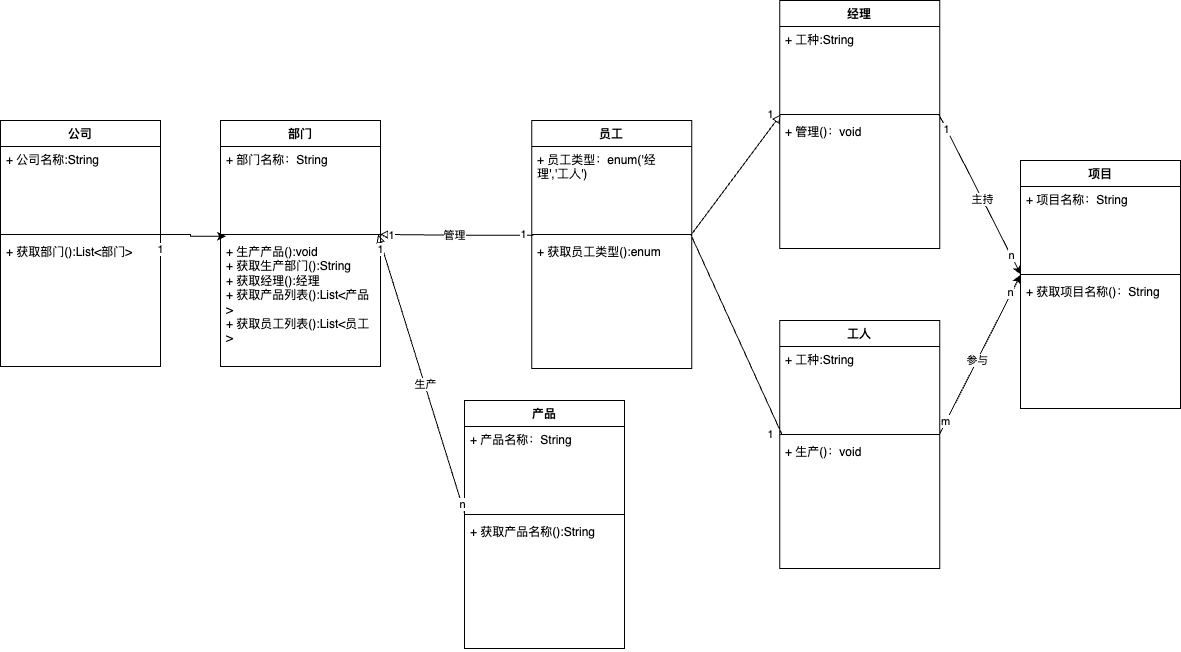

The diagram above was exported from draw.io. Its source (the exported page's mxGraphModel, read from the mxfile embedded in the PNG):
<mxGraphModel dx="1797" dy="1829" grid="1" gridSize="10" guides="1" tooltips="1" connect="1" arrows="1" fold="1" page="1" pageScale="1" pageWidth="827" pageHeight="1169" math="0" shadow="0">
  <root>
    <mxCell id="0" />
    <mxCell id="1" parent="0" />
    <mxCell id="qKJPH_uoOMr3jJIxFgAU-1" value="部门" style="swimlane;fontStyle=1;align=center;verticalAlign=top;childLayout=stackLayout;horizontal=1;startSize=26;horizontalStack=0;resizeParent=1;resizeParentMax=0;resizeLast=0;collapsible=1;marginBottom=0;whiteSpace=wrap;html=1;" vertex="1" parent="1">
      <mxGeometry x="80" y="80" width="160" height="246" as="geometry" />
    </mxCell>
    <mxCell id="qKJPH_uoOMr3jJIxFgAU-2" value="+ 部门名称：String" style="text;strokeColor=none;fillColor=none;align=left;verticalAlign=top;spacingLeft=4;spacingRight=4;overflow=hidden;rotatable=0;points=[[0,0.5],[1,0.5]];portConstraint=eastwest;whiteSpace=wrap;html=1;" vertex="1" parent="qKJPH_uoOMr3jJIxFgAU-1">
      <mxGeometry y="26" width="160" height="84" as="geometry" />
    </mxCell>
    <mxCell id="qKJPH_uoOMr3jJIxFgAU-3" value="" style="line;strokeWidth=1;fillColor=none;align=left;verticalAlign=middle;spacingTop=-1;spacingLeft=3;spacingRight=3;rotatable=0;labelPosition=right;points=[];portConstraint=eastwest;strokeColor=inherit;" vertex="1" parent="qKJPH_uoOMr3jJIxFgAU-1">
      <mxGeometry y="110" width="160" height="8" as="geometry" />
    </mxCell>
    <mxCell id="qKJPH_uoOMr3jJIxFgAU-4" value="+ 生产产品():void&lt;div&gt;+ 获取生产部门():String&lt;/div&gt;&lt;div&gt;+ 获取经理():经理&lt;/div&gt;&lt;div&gt;+ 获取产品列表():List&amp;lt;产品&amp;gt;&lt;/div&gt;&lt;div&gt;+ 获取员工列表():List&amp;lt;员工&amp;gt;&lt;/div&gt;" style="text;strokeColor=none;fillColor=none;align=left;verticalAlign=top;spacingLeft=4;spacingRight=4;overflow=hidden;rotatable=0;points=[[0,0.5],[1,0.5]];portConstraint=eastwest;whiteSpace=wrap;html=1;" vertex="1" parent="qKJPH_uoOMr3jJIxFgAU-1">
      <mxGeometry y="118" width="160" height="128" as="geometry" />
    </mxCell>
    <mxCell id="qKJPH_uoOMr3jJIxFgAU-5" value="产品" style="swimlane;fontStyle=1;align=center;verticalAlign=top;childLayout=stackLayout;horizontal=1;startSize=26;horizontalStack=0;resizeParent=1;resizeParentMax=0;resizeLast=0;collapsible=1;marginBottom=0;whiteSpace=wrap;html=1;" vertex="1" parent="1">
      <mxGeometry x="323.94" y="360" width="160" height="248" as="geometry" />
    </mxCell>
    <mxCell id="qKJPH_uoOMr3jJIxFgAU-6" value="+ 产品名称：String" style="text;strokeColor=none;fillColor=none;align=left;verticalAlign=top;spacingLeft=4;spacingRight=4;overflow=hidden;rotatable=0;points=[[0,0.5],[1,0.5]];portConstraint=eastwest;whiteSpace=wrap;html=1;" vertex="1" parent="qKJPH_uoOMr3jJIxFgAU-5">
      <mxGeometry y="26" width="160" height="84" as="geometry" />
    </mxCell>
    <mxCell id="qKJPH_uoOMr3jJIxFgAU-7" value="" style="line;strokeWidth=1;fillColor=none;align=left;verticalAlign=middle;spacingTop=-1;spacingLeft=3;spacingRight=3;rotatable=0;labelPosition=right;points=[];portConstraint=eastwest;strokeColor=inherit;" vertex="1" parent="qKJPH_uoOMr3jJIxFgAU-5">
      <mxGeometry y="110" width="160" height="8" as="geometry" />
    </mxCell>
    <mxCell id="qKJPH_uoOMr3jJIxFgAU-8" value="+ 获取产品名称():String" style="text;strokeColor=none;fillColor=none;align=left;verticalAlign=top;spacingLeft=4;spacingRight=4;overflow=hidden;rotatable=0;points=[[0,0.5],[1,0.5]];portConstraint=eastwest;whiteSpace=wrap;html=1;" vertex="1" parent="qKJPH_uoOMr3jJIxFgAU-5">
      <mxGeometry y="118" width="160" height="130" as="geometry" />
    </mxCell>
    <mxCell id="qKJPH_uoOMr3jJIxFgAU-9" value="员工" style="swimlane;fontStyle=1;align=center;verticalAlign=top;childLayout=stackLayout;horizontal=1;startSize=26;horizontalStack=0;resizeParent=1;resizeParentMax=0;resizeLast=0;collapsible=1;marginBottom=0;whiteSpace=wrap;html=1;" vertex="1" parent="1">
      <mxGeometry x="391.13" y="80" width="160" height="248" as="geometry" />
    </mxCell>
    <mxCell id="qKJPH_uoOMr3jJIxFgAU-10" value="+ 员工类型：enum('经理','工人')" style="text;strokeColor=none;fillColor=none;align=left;verticalAlign=top;spacingLeft=4;spacingRight=4;overflow=hidden;rotatable=0;points=[[0,0.5],[1,0.5]];portConstraint=eastwest;whiteSpace=wrap;html=1;" vertex="1" parent="qKJPH_uoOMr3jJIxFgAU-9">
      <mxGeometry y="26" width="160" height="84" as="geometry" />
    </mxCell>
    <mxCell id="qKJPH_uoOMr3jJIxFgAU-11" value="" style="line;strokeWidth=1;fillColor=none;align=left;verticalAlign=middle;spacingTop=-1;spacingLeft=3;spacingRight=3;rotatable=0;labelPosition=right;points=[];portConstraint=eastwest;strokeColor=inherit;" vertex="1" parent="qKJPH_uoOMr3jJIxFgAU-9">
      <mxGeometry y="110" width="160" height="8" as="geometry" />
    </mxCell>
    <mxCell id="qKJPH_uoOMr3jJIxFgAU-12" value="+ 获取员工类型():enum" style="text;strokeColor=none;fillColor=none;align=left;verticalAlign=top;spacingLeft=4;spacingRight=4;overflow=hidden;rotatable=0;points=[[0,0.5],[1,0.5]];portConstraint=eastwest;whiteSpace=wrap;html=1;" vertex="1" parent="qKJPH_uoOMr3jJIxFgAU-9">
      <mxGeometry y="118" width="160" height="130" as="geometry" />
    </mxCell>
    <mxCell id="qKJPH_uoOMr3jJIxFgAU-13" value="项目" style="swimlane;fontStyle=1;align=center;verticalAlign=top;childLayout=stackLayout;horizontal=1;startSize=26;horizontalStack=0;resizeParent=1;resizeParentMax=0;resizeLast=0;collapsible=1;marginBottom=0;whiteSpace=wrap;html=1;" vertex="1" parent="1">
      <mxGeometry x="880" y="120" width="160" height="248" as="geometry" />
    </mxCell>
    <mxCell id="qKJPH_uoOMr3jJIxFgAU-14" value="+ 项目名称：String" style="text;strokeColor=none;fillColor=none;align=left;verticalAlign=top;spacingLeft=4;spacingRight=4;overflow=hidden;rotatable=0;points=[[0,0.5],[1,0.5]];portConstraint=eastwest;whiteSpace=wrap;html=1;" vertex="1" parent="qKJPH_uoOMr3jJIxFgAU-13">
      <mxGeometry y="26" width="160" height="84" as="geometry" />
    </mxCell>
    <mxCell id="qKJPH_uoOMr3jJIxFgAU-15" value="" style="line;strokeWidth=1;fillColor=none;align=left;verticalAlign=middle;spacingTop=-1;spacingLeft=3;spacingRight=3;rotatable=0;labelPosition=right;points=[];portConstraint=eastwest;strokeColor=inherit;" vertex="1" parent="qKJPH_uoOMr3jJIxFgAU-13">
      <mxGeometry y="110" width="160" height="8" as="geometry" />
    </mxCell>
    <mxCell id="qKJPH_uoOMr3jJIxFgAU-16" value="+ 获取项目名称()：String" style="text;strokeColor=none;fillColor=none;align=left;verticalAlign=top;spacingLeft=4;spacingRight=4;overflow=hidden;rotatable=0;points=[[0,0.5],[1,0.5]];portConstraint=eastwest;whiteSpace=wrap;html=1;" vertex="1" parent="qKJPH_uoOMr3jJIxFgAU-13">
      <mxGeometry y="118" width="160" height="130" as="geometry" />
    </mxCell>
    <mxCell id="qKJPH_uoOMr3jJIxFgAU-21" style="rounded=0;orthogonalLoop=1;jettySize=auto;html=1;exitX=0;exitY=0.264;exitDx=0;exitDy=0;exitPerimeter=0;strokeColor=default;endArrow=block;startFill=0;endFill=0;entryX=0.985;entryY=0.507;entryDx=0;entryDy=0;entryPerimeter=0;" edge="1" parent="1" source="qKJPH_uoOMr3jJIxFgAU-7" target="qKJPH_uoOMr3jJIxFgAU-3">
      <mxGeometry relative="1" as="geometry">
        <mxPoint x="240" y="190" as="targetPoint" />
      </mxGeometry>
    </mxCell>
    <mxCell id="qKJPH_uoOMr3jJIxFgAU-22" value="生产" style="edgeLabel;html=1;align=center;verticalAlign=middle;resizable=0;points=[];" vertex="1" connectable="0" parent="qKJPH_uoOMr3jJIxFgAU-21">
      <mxGeometry x="-0.0806" relative="1" as="geometry">
        <mxPoint as="offset" />
      </mxGeometry>
    </mxCell>
    <mxCell id="qKJPH_uoOMr3jJIxFgAU-26" value="n" style="edgeLabel;html=1;align=center;verticalAlign=middle;resizable=0;points=[];" vertex="1" connectable="0" parent="qKJPH_uoOMr3jJIxFgAU-21">
      <mxGeometry x="-0.944" relative="1" as="geometry">
        <mxPoint as="offset" />
      </mxGeometry>
    </mxCell>
    <mxCell id="qKJPH_uoOMr3jJIxFgAU-27" value="1" style="edgeLabel;html=1;align=center;verticalAlign=middle;resizable=0;points=[];" vertex="1" connectable="0" parent="qKJPH_uoOMr3jJIxFgAU-21">
      <mxGeometry x="0.9008" y="2" relative="1" as="geometry">
        <mxPoint as="offset" />
      </mxGeometry>
    </mxCell>
    <mxCell id="qKJPH_uoOMr3jJIxFgAU-24" style="edgeStyle=orthogonalEdgeStyle;rounded=0;orthogonalLoop=1;jettySize=auto;html=1;exitX=0.01;exitY=0.587;exitDx=0;exitDy=0;entryX=0.996;entryY=0.49;entryDx=0;entryDy=0;entryPerimeter=0;exitPerimeter=0;endArrow=block;startFill=0;endFill=0;" edge="1" parent="1" source="qKJPH_uoOMr3jJIxFgAU-11" target="qKJPH_uoOMr3jJIxFgAU-3">
      <mxGeometry relative="1" as="geometry" />
    </mxCell>
    <mxCell id="qKJPH_uoOMr3jJIxFgAU-25" value="管理" style="edgeLabel;html=1;align=center;verticalAlign=middle;resizable=0;points=[];" vertex="1" connectable="0" parent="qKJPH_uoOMr3jJIxFgAU-24">
      <mxGeometry x="0.0388" y="1" relative="1" as="geometry">
        <mxPoint as="offset" />
      </mxGeometry>
    </mxCell>
    <mxCell id="qKJPH_uoOMr3jJIxFgAU-28" value="1" style="edgeLabel;html=1;align=center;verticalAlign=middle;resizable=0;points=[];" vertex="1" connectable="0" parent="qKJPH_uoOMr3jJIxFgAU-24">
      <mxGeometry x="0.8475" y="1" relative="1" as="geometry">
        <mxPoint as="offset" />
      </mxGeometry>
    </mxCell>
    <mxCell id="qKJPH_uoOMr3jJIxFgAU-29" value="1" style="edgeLabel;html=1;align=center;verticalAlign=middle;resizable=0;points=[];" vertex="1" connectable="0" parent="qKJPH_uoOMr3jJIxFgAU-24">
      <mxGeometry x="-0.8601" y="-1" relative="1" as="geometry">
        <mxPoint as="offset" />
      </mxGeometry>
    </mxCell>
    <mxCell id="qKJPH_uoOMr3jJIxFgAU-30" value="经理" style="swimlane;fontStyle=1;align=center;verticalAlign=top;childLayout=stackLayout;horizontal=1;startSize=26;horizontalStack=0;resizeParent=1;resizeParentMax=0;resizeLast=0;collapsible=1;marginBottom=0;whiteSpace=wrap;html=1;" vertex="1" parent="1">
      <mxGeometry x="639.3094951818831" y="-40" width="160" height="248" as="geometry" />
    </mxCell>
    <mxCell id="qKJPH_uoOMr3jJIxFgAU-31" value="+ 工种:String" style="text;strokeColor=none;fillColor=none;align=left;verticalAlign=top;spacingLeft=4;spacingRight=4;overflow=hidden;rotatable=0;points=[[0,0.5],[1,0.5]];portConstraint=eastwest;whiteSpace=wrap;html=1;" vertex="1" parent="qKJPH_uoOMr3jJIxFgAU-30">
      <mxGeometry y="26" width="160" height="84" as="geometry" />
    </mxCell>
    <mxCell id="qKJPH_uoOMr3jJIxFgAU-32" value="" style="line;strokeWidth=1;fillColor=none;align=left;verticalAlign=middle;spacingTop=-1;spacingLeft=3;spacingRight=3;rotatable=0;labelPosition=right;points=[];portConstraint=eastwest;strokeColor=inherit;" vertex="1" parent="qKJPH_uoOMr3jJIxFgAU-30">
      <mxGeometry y="110" width="160" height="8" as="geometry" />
    </mxCell>
    <mxCell id="qKJPH_uoOMr3jJIxFgAU-33" value="+ 管理()：void" style="text;strokeColor=none;fillColor=none;align=left;verticalAlign=top;spacingLeft=4;spacingRight=4;overflow=hidden;rotatable=0;points=[[0,0.5],[1,0.5]];portConstraint=eastwest;whiteSpace=wrap;html=1;" vertex="1" parent="qKJPH_uoOMr3jJIxFgAU-30">
      <mxGeometry y="118" width="160" height="130" as="geometry" />
    </mxCell>
    <mxCell id="qKJPH_uoOMr3jJIxFgAU-34" value="1" style="edgeLabel;html=1;align=center;verticalAlign=middle;resizable=0;points=[];" vertex="1" connectable="0" parent="1">
      <mxGeometry x="630" y="73.70042009899964" as="geometry" />
    </mxCell>
    <mxCell id="qKJPH_uoOMr3jJIxFgAU-35" value="工人" style="swimlane;fontStyle=1;align=center;verticalAlign=top;childLayout=stackLayout;horizontal=1;startSize=26;horizontalStack=0;resizeParent=1;resizeParentMax=0;resizeLast=0;collapsible=1;marginBottom=0;whiteSpace=wrap;html=1;" vertex="1" parent="1">
      <mxGeometry x="639.3094951818831" y="280" width="160" height="248" as="geometry" />
    </mxCell>
    <mxCell id="qKJPH_uoOMr3jJIxFgAU-36" value="+ 工种:String" style="text;strokeColor=none;fillColor=none;align=left;verticalAlign=top;spacingLeft=4;spacingRight=4;overflow=hidden;rotatable=0;points=[[0,0.5],[1,0.5]];portConstraint=eastwest;whiteSpace=wrap;html=1;" vertex="1" parent="qKJPH_uoOMr3jJIxFgAU-35">
      <mxGeometry y="26" width="160" height="84" as="geometry" />
    </mxCell>
    <mxCell id="qKJPH_uoOMr3jJIxFgAU-37" value="" style="line;strokeWidth=1;fillColor=none;align=left;verticalAlign=middle;spacingTop=-1;spacingLeft=3;spacingRight=3;rotatable=0;labelPosition=right;points=[];portConstraint=eastwest;strokeColor=inherit;" vertex="1" parent="qKJPH_uoOMr3jJIxFgAU-35">
      <mxGeometry y="110" width="160" height="8" as="geometry" />
    </mxCell>
    <mxCell id="qKJPH_uoOMr3jJIxFgAU-38" value="+ 生产()：void" style="text;strokeColor=none;fillColor=none;align=left;verticalAlign=top;spacingLeft=4;spacingRight=4;overflow=hidden;rotatable=0;points=[[0,0.5],[1,0.5]];portConstraint=eastwest;whiteSpace=wrap;html=1;" vertex="1" parent="qKJPH_uoOMr3jJIxFgAU-35">
      <mxGeometry y="118" width="160" height="130" as="geometry" />
    </mxCell>
    <mxCell id="qKJPH_uoOMr3jJIxFgAU-39" value="1" style="edgeLabel;html=1;align=center;verticalAlign=middle;resizable=0;points=[];" vertex="1" connectable="0" parent="1">
      <mxGeometry x="630" y="393.70042009899964" as="geometry" />
    </mxCell>
    <mxCell id="qKJPH_uoOMr3jJIxFgAU-40" style="rounded=0;orthogonalLoop=1;jettySize=auto;html=1;exitX=0.996;exitY=0.562;exitDx=0;exitDy=0;entryX=0.006;entryY=0.511;entryDx=0;entryDy=0;entryPerimeter=0;exitPerimeter=0;endArrow=block;endFill=0;" edge="1" parent="1" source="qKJPH_uoOMr3jJIxFgAU-11" target="qKJPH_uoOMr3jJIxFgAU-32">
      <mxGeometry relative="1" as="geometry" />
    </mxCell>
    <mxCell id="qKJPH_uoOMr3jJIxFgAU-42" style="rounded=0;orthogonalLoop=1;jettySize=auto;html=1;exitX=0.995;exitY=0.523;exitDx=0;exitDy=0;entryX=0.014;entryY=0.523;entryDx=0;entryDy=0;entryPerimeter=0;exitPerimeter=0;endArrow=none;startFill=0;" edge="1" parent="1" source="qKJPH_uoOMr3jJIxFgAU-11" target="qKJPH_uoOMr3jJIxFgAU-37">
      <mxGeometry relative="1" as="geometry" />
    </mxCell>
    <mxCell id="qKJPH_uoOMr3jJIxFgAU-44" style="rounded=0;orthogonalLoop=1;jettySize=auto;html=1;exitX=0.995;exitY=0.581;exitDx=0;exitDy=0;entryX=0.001;entryY=0.53;entryDx=0;entryDy=0;entryPerimeter=0;exitPerimeter=0;" edge="1" parent="1" source="qKJPH_uoOMr3jJIxFgAU-37" target="qKJPH_uoOMr3jJIxFgAU-15">
      <mxGeometry relative="1" as="geometry" />
    </mxCell>
    <mxCell id="qKJPH_uoOMr3jJIxFgAU-45" value="参与" style="edgeLabel;html=1;align=center;verticalAlign=middle;resizable=0;points=[];" vertex="1" connectable="0" parent="qKJPH_uoOMr3jJIxFgAU-44">
      <mxGeometry x="-0.0696" relative="1" as="geometry">
        <mxPoint as="offset" />
      </mxGeometry>
    </mxCell>
    <mxCell id="qKJPH_uoOMr3jJIxFgAU-46" value="m" style="edgeLabel;html=1;align=center;verticalAlign=middle;resizable=0;points=[];" vertex="1" connectable="0" parent="qKJPH_uoOMr3jJIxFgAU-44">
      <mxGeometry x="-0.8274" y="1" relative="1" as="geometry">
        <mxPoint as="offset" />
      </mxGeometry>
    </mxCell>
    <mxCell id="qKJPH_uoOMr3jJIxFgAU-47" value="n" style="edgeLabel;html=1;align=center;verticalAlign=middle;resizable=0;points=[];" vertex="1" connectable="0" parent="qKJPH_uoOMr3jJIxFgAU-44">
      <mxGeometry x="0.7813" y="2" relative="1" as="geometry">
        <mxPoint as="offset" />
      </mxGeometry>
    </mxCell>
    <mxCell id="qKJPH_uoOMr3jJIxFgAU-48" style="rounded=0;orthogonalLoop=1;jettySize=auto;html=1;exitX=0.995;exitY=0.517;exitDx=0;exitDy=0;entryX=0.002;entryY=0.513;entryDx=0;entryDy=0;entryPerimeter=0;exitPerimeter=0;" edge="1" parent="1" source="qKJPH_uoOMr3jJIxFgAU-32" target="qKJPH_uoOMr3jJIxFgAU-15">
      <mxGeometry relative="1" as="geometry" />
    </mxCell>
    <mxCell id="qKJPH_uoOMr3jJIxFgAU-49" value="主持" style="edgeLabel;html=1;align=center;verticalAlign=middle;resizable=0;points=[];" vertex="1" connectable="0" parent="qKJPH_uoOMr3jJIxFgAU-48">
      <mxGeometry x="0.0608" relative="1" as="geometry">
        <mxPoint as="offset" />
      </mxGeometry>
    </mxCell>
    <mxCell id="qKJPH_uoOMr3jJIxFgAU-50" value="n" style="edgeLabel;html=1;align=center;verticalAlign=middle;resizable=0;points=[];" vertex="1" connectable="0" parent="qKJPH_uoOMr3jJIxFgAU-48">
      <mxGeometry x="0.7542" relative="1" as="geometry">
        <mxPoint as="offset" />
      </mxGeometry>
    </mxCell>
    <mxCell id="qKJPH_uoOMr3jJIxFgAU-51" value="1" style="edgeLabel;html=1;align=center;verticalAlign=middle;resizable=0;points=[];" vertex="1" connectable="0" parent="qKJPH_uoOMr3jJIxFgAU-48">
      <mxGeometry x="-0.8162" relative="1" as="geometry">
        <mxPoint as="offset" />
      </mxGeometry>
    </mxCell>
    <mxCell id="qKJPH_uoOMr3jJIxFgAU-52" value="公司" style="swimlane;fontStyle=1;align=center;verticalAlign=top;childLayout=stackLayout;horizontal=1;startSize=26;horizontalStack=0;resizeParent=1;resizeParentMax=0;resizeLast=0;collapsible=1;marginBottom=0;whiteSpace=wrap;html=1;" vertex="1" parent="1">
      <mxGeometry x="-140" y="80" width="160" height="246" as="geometry" />
    </mxCell>
    <mxCell id="qKJPH_uoOMr3jJIxFgAU-53" value="+ 公司名称:String" style="text;strokeColor=none;fillColor=none;align=left;verticalAlign=top;spacingLeft=4;spacingRight=4;overflow=hidden;rotatable=0;points=[[0,0.5],[1,0.5]];portConstraint=eastwest;whiteSpace=wrap;html=1;" vertex="1" parent="qKJPH_uoOMr3jJIxFgAU-52">
      <mxGeometry y="26" width="160" height="84" as="geometry" />
    </mxCell>
    <mxCell id="qKJPH_uoOMr3jJIxFgAU-54" value="" style="line;strokeWidth=1;fillColor=none;align=left;verticalAlign=middle;spacingTop=-1;spacingLeft=3;spacingRight=3;rotatable=0;labelPosition=right;points=[];portConstraint=eastwest;strokeColor=inherit;" vertex="1" parent="qKJPH_uoOMr3jJIxFgAU-52">
      <mxGeometry y="110" width="160" height="8" as="geometry" />
    </mxCell>
    <mxCell id="qKJPH_uoOMr3jJIxFgAU-55" value="+ 获取部门():List&amp;lt;部门&amp;gt;" style="text;strokeColor=none;fillColor=none;align=left;verticalAlign=top;spacingLeft=4;spacingRight=4;overflow=hidden;rotatable=0;points=[[0,0.5],[1,0.5]];portConstraint=eastwest;whiteSpace=wrap;html=1;" vertex="1" parent="qKJPH_uoOMr3jJIxFgAU-52">
      <mxGeometry y="118" width="160" height="128" as="geometry" />
    </mxCell>
    <mxCell id="qKJPH_uoOMr3jJIxFgAU-56" value="1" style="edgeLabel;html=1;align=center;verticalAlign=middle;resizable=0;points=[];" vertex="1" connectable="0" parent="1">
      <mxGeometry x="20.019737820923638" y="208.59303347300147" as="geometry" />
    </mxCell>
    <mxCell id="qKJPH_uoOMr3jJIxFgAU-57" style="edgeStyle=orthogonalEdgeStyle;rounded=0;orthogonalLoop=1;jettySize=auto;html=1;exitX=1;exitY=0.5;exitDx=0;exitDy=0;entryX=0.034;entryY=0.72;entryDx=0;entryDy=0;entryPerimeter=0;exitPerimeter=0;" edge="1" parent="1" source="qKJPH_uoOMr3jJIxFgAU-54" target="qKJPH_uoOMr3jJIxFgAU-3">
      <mxGeometry relative="1" as="geometry" />
    </mxCell>
  </root>
</mxGraphModel>